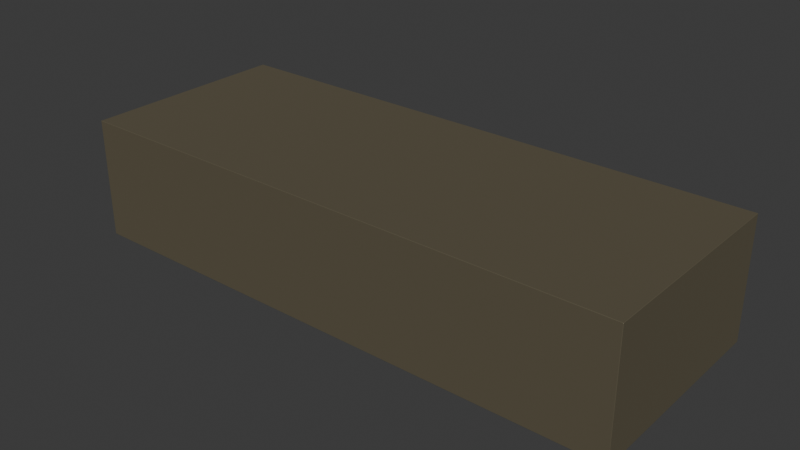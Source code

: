 # Source: Antenna_5.3x.20_Dual-band.blend  (saved by Blender 4.5.91; exported with 4.5.12 LTS)
import bpy
from mathutils import Matrix  # noqa: F401  (used for matrix-valued properties, if any)

bpy.ops.wm.read_factory_settings(use_empty=True)
scene = bpy.context.scene
scene.name = 'Scene'

# ---- collections
col_antenna_5_3x_20_dual_band = bpy.data.collections.new('Antenna_5.3x.20_Dual-band'); scene.collection.children.link(col_antenna_5_3x_20_dual_band)

# ---- materials (node trees are filled in below, after node groups)
mat_cap_ceramic_3 = bpy.data.materials.new('cap_ceramic_3')
mat_cap_ceramic_3.preview_render_type = 'CUBE'
mat_metal_pins = bpy.data.materials.new('metal_pins')
mat_metal_pins.preview_render_type = 'CUBE'

# ---- material node trees
mat_cap_ceramic_3.use_nodes = True; mat_cap_ceramic_3.node_tree.nodes.clear()
_N = mat_cap_ceramic_3.node_tree.nodes; _L = mat_cap_ceramic_3.node_tree.links
n0 = _N.new('ShaderNodeBsdfPrincipled'); n0.name = 'Principled BSDF'; n0.location = (10, 300)
n0.distribution = 'GGX'
n0.subsurface_method = 'BURLEY'
n0.inputs[0].default_value = (0.2159, 0.1878, 0.1248, 1.0)
n0.inputs[1].default_value = 0.5
n0.inputs[2].default_value = 0.2705
n0.inputs[3].default_value = 1.0
n0.inputs[14].default_value = (0.9822, 0.9815, 0.9801, 1.0)
n0.inputs[20].default_value = 0.06636
n0.inputs[27].default_value = (0.0, 0.0, 0.0, 1.0)
n0.inputs[28].default_value = 1.0
n1 = _N.new('ShaderNodeOutputMaterial'); n1.name = 'Material Output'; n1.location = (300, 300)
_L.new(n0.outputs[0], n1.inputs[0])
n1.is_active_output = True
mat_metal_pins.use_nodes = True; mat_metal_pins.node_tree.nodes.clear()
_N = mat_metal_pins.node_tree.nodes; _L = mat_metal_pins.node_tree.links
n0 = _N.new('ShaderNodeMapping'); n0.name = 'Mapping'; n0.location = (-1447, -91)
n0.inputs[3].default_value = (4.8, 1.2, 1.1)
n1 = _N.new('ShaderNodeBsdfPrincipled'); n1.name = 'Principled BSDF'; n1.location = (-560, 254)
n1.distribution = 'GGX'
n1.subsurface_method = 'BURLEY'
n1.inputs[1].default_value = 0.7818
n1.inputs[2].default_value = 0.2886
n1.inputs[3].default_value = 1.45
n1.inputs[13].default_value = 0.0
n1.inputs[27].default_value = (0.0, 0.0, 0.0, 1.0)
n1.inputs[28].default_value = 1.0
n2 = _N.new('ShaderNodeOutputMaterial'); n2.name = 'Material Output.002'; n2.location = (-205, 253)
n2.width = 213
n3 = _N.new('ShaderNodeTexNoise'); n3.name = 'Noise Texture.002'; n3.location = (-1228, -73)
n3.inputs[2].default_value = 0.1
n3.inputs[3].default_value = 7.0
n3.inputs[4].default_value = 0.6
n3.inputs[8].default_value = 0.4
n4 = _N.new('ShaderNodeTexCoord'); n4.name = 'Texture Coordinate'; n4.location = (-1636, -116)
n5 = _N.new('ShaderNodeMix'); n5.name = 'Mix.001'; n5.location = (-921, 45)
n5.data_type = 'RGBA'
n5.inputs[6].default_value = (0.9398, 0.9547, 1.0, 1.0)
n5.inputs[7].default_value = (0.13, 0.1259, 0.1359, 1.0)
n6 = _N.new('ShaderNodeBump'); n6.name = 'Bump.001'; n6.location = (-1001, -227)
n6.inputs[0].default_value = 0.05
n6.inputs[1].default_value = 0.01
_L.new(n1.outputs[0], n2.inputs[0])
_L.new(n3.outputs[0], n6.inputs[3])
_L.new(n0.outputs[0], n3.inputs[0])
_L.new(n3.outputs[0], n5.inputs[0])
_L.new(n4.outputs[3], n0.inputs[0])
_L.new(n5.outputs[2], n1.inputs[0])
_L.new(n6.outputs[0], n1.inputs[5])
n2.is_active_output = True

# ---- world
world_world = bpy.data.worlds.new('World'); scene.world = world_world
world_world.use_nodes = True; world_world.node_tree.nodes.clear()
_N = world_world.node_tree.nodes; _L = world_world.node_tree.links
n0 = _N.new('ShaderNodeOutputWorld'); n0.name = 'World Output'; n0.location = (200, 100)
n1 = _N.new('ShaderNodeBackground'); n1.name = 'Background'; n1.location = (-200, 100)
n1.inputs[0].default_value = (0.05088, 0.05088, 0.05088, 1.0)
_L.new(n1.outputs[0], n0.inputs[0])
n0.is_active_output = True
world_world.color = (0.05088, 0.05088, 0.05088)
world_world.sun_shadow_jitter_overblur = 0.0

# ---- meshes
me_antenna_5_3x_20_dual_band = bpy.data.meshes.new('Antenna_5.3x.20_Dual-band')
me_antenna_5_3x_20_dual_band.from_pydata([(0.0, -2.15, 0.01045), (5.3, -2.15, 1.15), (5.3, -2.15, 0.01045), (0.0, -2.15, 1.15), (0.0, -0.15, 0.01045), (5.3, -0.15, 0.01045), (0.0, -0.15, 1.15), (5.3, -0.15, 1.15), (1.308, -2.102, 0.0), (2.308, -2.102, 0.0), (1.308, -0.2018, 0.0), (2.308, -0.2018, 0.0), (1.308, -0.2018, 0.01045), (1.308, -2.102, 0.01045), (2.308, -2.102, 0.01045), (2.308, -0.2018, 0.01045), (4.27, -2.102, 0.0), (5.27, -2.102, 0.0), (4.27, -0.2018, 0.0), (5.27, -0.2018, 0.0), (4.27, -0.2018, 0.01045), (4.27, -2.102, 0.01045), (5.27, -2.102, 0.01045), (5.27, -0.2018, 0.01045), (0.0413, -2.102, 0.0), (1.041, -2.102, 0.0), (0.0413, -0.2018, 0.0), (1.041, -0.2018, 0.0), (0.0413, -0.2018, 0.01045), (0.0413, -2.102, 0.01045), (1.041, -2.102, 0.01045), (1.041, -0.2018, 0.01045)], [], [(1, 3, 0, 2), (5, 7, 1, 2), (3, 6, 4, 0), (4, 6, 7, 5), (5, 2, 0, 4), (8, 10, 11, 9), (13, 14, 15, 12), (11, 10, 12, 15), (8, 9, 14, 13), (9, 11, 15, 14), (10, 8, 13, 12), (16, 18, 19, 17), (21, 22, 23, 20), (19, 18, 20, 23), (16, 17, 22, 21), (17, 19, 23, 22), (18, 16, 21, 20), (24, 26, 27, 25), (29, 30, 31, 28), (25, 27, 31, 30), (26, 24, 29, 28), (27, 26, 28, 31), (24, 25, 30, 29), (3, 1, 7, 6)])
me_antenna_5_3x_20_dual_band.polygons.foreach_set('use_smooth', [True] * 24)
me_antenna_5_3x_20_dual_band.polygons.foreach_set('material_index', [0, 0, 0, 0, 0, 1, 1, 1, 1, 1, 1, 1, 1, 1, 1, 1, 1, 1, 1, 1, 1, 1, 1, 0])
_k = set([(0, 2), (0, 3), (0, 4), (1, 2), (1, 3), (1, 7), (2, 5), (3, 6), (4, 5), (4, 6), (5, 7), (6, 7), (8, 9), (8, 10), (8, 13), (9, 11), (9, 14), (10, 11), (10, 12), (11, 15), (12, 13), (12, 15), (13, 14), (14, 15), (16, 17), (16, 18), (16, 21), (17, 19), (17, 22), (18, 19), (18, 20), (19, 23), (20, 21), (20, 23), (21, 22), (22, 23), (24, 25), (24, 26), (24, 29), (25, 27), (25, 30), (26, 27), (26, 28), (27, 31), (28, 29), (28, 31), (29, 30), (30, 31)])
me_antenna_5_3x_20_dual_band.attributes.new('sharp_edge', 'BOOLEAN', 'EDGE').data.foreach_set('value', [ (min(e.vertices), max(e.vertices)) in _k for e in me_antenna_5_3x_20_dual_band.edges])
_uv = me_antenna_5_3x_20_dual_band.uv_layers.new(name='UVMap')
_uv.uv.foreach_set('vector', [1.0, 1.0, 0.0, 1.0, 0.0, 0.0, 1.0, 0.0, 1.0, 0.0, 1.0, 1.0, 0.0, 1.0, 0.0, 0.0, 0.0, 1.0, 1.0, 1.0, 1.0, 0.0, 0.0, 0.0, 0.0, 0.0, 0.0, 1.0, 1.0, 1.0, 1.0, 0.0, 1.0, 1.0, 1.0, 0.0, 0.0, 0.0, 0.0, 1.0, 0.0, 0.0, 0.0, 1.0, 1.0, 1.0, 1.0, 0.0, 0.0, 0.0, 1.0, 0.0, 1.0, 1.0, 0.0, 1.0, 1.0, 1.0, 0.0, 1.0, 0.0, 1.0, 1.0, 1.0, 0.0, 0.0, 1.0, 0.0, 1.0, 0.0, 0.0, 0.0, 1.0, 0.0, 1.0, 1.0, 1.0, 1.0, 1.0, 0.0, 0.0, 1.0, 0.0, 0.0, 0.0, 0.0, 0.0, 1.0, 0.0, 0.0, 0.0, 1.0, 1.0, 1.0, 1.0, 0.0, 0.0, 0.0, 1.0, 0.0, 1.0, 1.0, 0.0, 1.0, 1.0, 1.0, 0.0, 1.0, 0.0, 1.0, 1.0, 1.0, 0.0, 0.0, 1.0, 0.0, 1.0, 0.0, 0.0, 0.0, 1.0, 0.0, 1.0, 1.0, 1.0, 1.0, 1.0, 0.0, 0.0, 1.0, 0.0, 0.0, 0.0, 0.0, 0.0, 1.0, 0.0, 0.0, 0.0, 1.0, 1.0, 1.0, 1.0, 0.0, 0.0, 0.0, 1.0, 0.0, 1.0, 1.0, 0.0, 1.0, 1.0, 0.0, 1.0, 1.0, 1.0, 1.0, 1.0, 0.0, 0.0, 1.0, 0.0, 0.0, 0.0, 0.0, 0.0, 1.0, 1.0, 1.0, 0.0, 1.0, 0.0, 1.0, 1.0, 1.0, 0.0, 0.0, 1.0, 0.0, 1.0, 0.0, 0.0, 0.0, 0.0, 0.0, 1.0, 0.0, 1.0, 1.0, 0.0, 1.0])
me_antenna_5_3x_20_dual_band.materials.append(mat_cap_ceramic_3)
me_antenna_5_3x_20_dual_band.materials.append(mat_metal_pins)
me_antenna_5_3x_20_dual_band.update()
me_antenna_5_3x_20_dual_band.normals_split_custom_set([tuple(v) for v in zip(*[iter([0.0, -1.0, 0.0, 0.0, -1.0, 0.0, 0.0, -1.0, 0.0, 0.0, -1.0, 0.0, 1.0, 0.0, 0.0, 1.0, 0.0, 0.0, 1.0, 0.0, 0.0, 1.0, 0.0, 0.0, -1.0, 0.0, 0.0, -1.0, 0.0, 0.0, -1.0, 0.0, 0.0, -1.0, 0.0, 0.0, 0.0, 1.0, 0.0, 0.0, 1.0, 0.0, 0.0, 1.0, 0.0, 0.0, 1.0, 0.0, 0.0, 0.0, -1.0, 0.0, 0.0, -1.0, 0.0, 0.0, -1.0, 0.0, 0.0, -1.0, 0.0, 0.0, -1.0, 0.0, 0.0, -1.0, 0.0, 0.0, -1.0, 0.0, 0.0, -1.0, 0.0, 0.0, 1.0, 0.0, 0.0, 1.0, 0.0, 0.0, 1.0, 0.0, 0.0, 1.0, 0.0, 1.0, 0.0, 0.0, 1.0, 0.0, 0.0, 1.0, 0.0, 0.0, 1.0, 0.0, 0.0, -1.0, 0.0, 0.0, -1.0, 0.0, 0.0, -1.0, 0.0, 0.0, -1.0, 0.0, 1.0, 0.0, 0.0, 1.0, 0.0, 0.0, 1.0, 0.0, 0.0, 1.0, 0.0, 0.0, -1.0, 0.0, 0.0, -1.0, 0.0, 0.0, -1.0, 0.0, 0.0, -1.0, 0.0, 0.0, 0.0, 0.0, -1.0, 0.0, 0.0, -1.0, 0.0, 0.0, -1.0, 0.0, 0.0, -1.0, 0.0, 0.0, 1.0, 0.0, 0.0, 1.0, 0.0, 0.0, 1.0, 0.0, 0.0, 1.0, 0.0, 1.0, 0.0, 0.0, 1.0, 0.0, 0.0, 1.0, 0.0, 0.0, 1.0, 0.0, 0.0, -1.0, 0.0, 0.0, -1.0, 0.0, 0.0, -1.0, 0.0, 0.0, -1.0, 0.0, 1.0, 0.0, 0.0, 1.0, 0.0, 0.0, 1.0, 0.0, 0.0, 1.0, 0.0, 0.0, -1.0, 0.0, 0.0, -1.0, 0.0, 0.0, -1.0, 0.0, 0.0, -1.0, 0.0, 0.0, 0.0, 0.0, -1.0, 0.0, 0.0, -1.0, 0.0, 0.0, -1.0, 0.0, 0.0, -1.0, 0.0, 0.0, 1.0, 0.0, 0.0, 1.0, 0.0, 0.0, 1.0, 0.0, 0.0, 1.0, 1.0, 0.0, 0.0, 1.0, 0.0, 0.0, 1.0, 0.0, 0.0, 1.0, 0.0, 0.0, -1.0, 0.0, 0.0, -1.0, 0.0, 0.0, -1.0, 0.0, 0.0, -1.0, 0.0, 0.0, 0.0, 1.0, 0.0, 0.0, 1.0, 0.0, 0.0, 1.0, 0.0, 0.0, 1.0, 0.0, 0.0, -1.0, 0.0, 0.0, -1.0, 0.0, 0.0, -1.0, 0.0, 0.0, -1.0, 0.0, 0.0, 0.0, 1.0, 0.0, 0.0, 1.0, 0.0, 0.0, 1.0, 0.0, 0.0, 1.0])] * 3)])

# ---- objects
ob_antenna_5_3x_20_dual_band = bpy.data.objects.new('Antenna_5.3x.20_Dual-band', me_antenna_5_3x_20_dual_band)

# ---- transforms, parenting, visibility, modifiers, constraints
ob_antenna_5_3x_20_dual_band.location = (0.0, 0.0, 0.0)
ob_antenna_5_3x_20_dual_band.scale = (1.0, 1.0, 1.0)
_m = ob_antenna_5_3x_20_dual_band.modifiers.new('Bevel', 'BEVEL')
_m.width = 0.003
_m.width_pct = 0.003
_m.segments = 3
_m = ob_antenna_5_3x_20_dual_band.modifiers.new('WeightedNormal', 'WEIGHTED_NORMAL')
_m.keep_sharp = True

# ---- collection membership
col_antenna_5_3x_20_dual_band.objects.link(ob_antenna_5_3x_20_dual_band)

# ---- scene / render settings (as saved in the file)
scene.frame_start = 1; scene.frame_end = 250; scene.frame_set(1)
scene.render.engine = 'BLENDER_EEVEE_NEXT'
bpy.context.view_layer.update()

# ---- added for rendering (the .blend has no active camera and no usable light): camera, sun
cam_auto = bpy.data.cameras.new('AutoCamera')
cam_auto.lens = 50.0
cam_auto.sensor_width = 36.0
cam_auto.clip_end = 1000.0
ob_auto_camera = bpy.data.objects.new('AutoCamera', cam_auto)
scene.collection.objects.link(ob_auto_camera)
ob_auto_camera.location = (7.99813, -7.56775, 4.8535)
ob_auto_camera.rotation_euler = (1.09748, -7.21219e-08, 0.694738)
scene.camera = ob_auto_camera
light_auto_sun = bpy.data.lights.new('AutoSun', 'SUN')
light_auto_sun.energy = 3.0
light_auto_sun.angle = 0.0523599
ob_auto_sun = bpy.data.objects.new('AutoSun', light_auto_sun)
scene.collection.objects.link(ob_auto_sun)
ob_auto_sun.rotation_euler = (0.872665, 0.174533, 0.523599)
bpy.context.view_layer.update()
